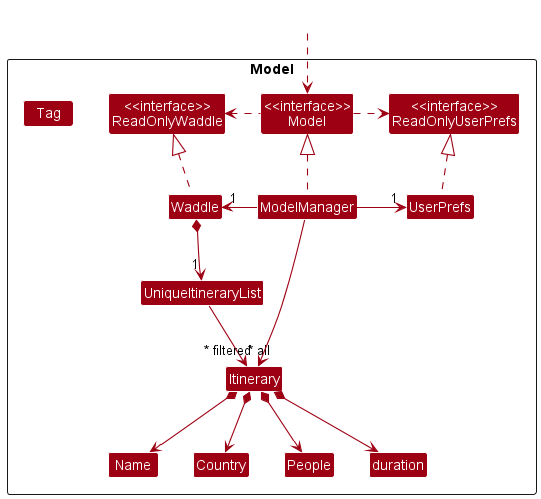

The diagram above was rendered by PlantUML. Its source (embedded in the PNG):
@startuml
!include style.puml
skinparam arrowThickness 1.1
skinparam arrowColor MODEL_COLOR
skinparam classBackgroundColor MODEL_COLOR

Package Model <<Rectangle>>{
Class "<<interface>>\nReadOnlyWaddle" as ReadOnlyWaddle
Class "<<interface>>\nReadOnlyUserPrefs" as ReadOnlyUserPrefs
Class "<<interface>>\nModel" as Model
Class Waddle
Class ModelManager
Class UserPrefs

Class UniqueItineraryList
Class Itinerary
Class People
Class duration
Class Name
Class Country
Class Tag

}

Class HiddenOutside #FFFFFF
HiddenOutside ..> Model

Waddle .up.|> ReadOnlyWaddle

ModelManager .up.|> Model
Model .right.> ReadOnlyUserPrefs
Model .left.> ReadOnlyWaddle
ModelManager -left-> "1" Waddle
ModelManager -right-> "1" UserPrefs
UserPrefs .up.|> ReadOnlyUserPrefs

Waddle *--> "1" UniqueItineraryList
UniqueItineraryList --> "~* all" Itinerary
Itinerary *--> Name
Itinerary *--> Country
Itinerary *--> duration
Itinerary *--> People

Name -[hidden]right-> Country
Country -[hidden]right-> People
People -[hidden]right-> duration

ModelManager -->"~* filtered" Itinerary
@enduml